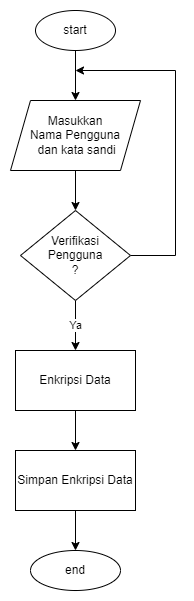

The diagram above was exported from draw.io. Its source (the exported page's mxGraphModel, read from the mxfile embedded in the PNG):
<mxGraphModel dx="1098" dy="828" grid="1" gridSize="10" guides="1" tooltips="1" connect="1" arrows="1" fold="1" page="1" pageScale="1" pageWidth="850" pageHeight="1100" math="0" shadow="0">
  <root>
    <mxCell id="0" />
    <mxCell id="1" parent="0" />
    <mxCell id="Vp7MOqGNCMfIOp8xSx-s-53" style="edgeStyle=orthogonalEdgeStyle;rounded=0;orthogonalLoop=1;jettySize=auto;html=1;" edge="1" parent="1" source="Vp7MOqGNCMfIOp8xSx-s-52" target="Vp7MOqGNCMfIOp8xSx-s-54">
      <mxGeometry relative="1" as="geometry">
        <mxPoint x="280" y="190" as="targetPoint" />
      </mxGeometry>
    </mxCell>
    <mxCell id="Vp7MOqGNCMfIOp8xSx-s-52" value="start" style="ellipse;whiteSpace=wrap;html=1;" vertex="1" parent="1">
      <mxGeometry x="240" y="100" width="80" height="40" as="geometry" />
    </mxCell>
    <mxCell id="Vp7MOqGNCMfIOp8xSx-s-58" style="edgeStyle=orthogonalEdgeStyle;rounded=0;orthogonalLoop=1;jettySize=auto;html=1;" edge="1" parent="1" source="Vp7MOqGNCMfIOp8xSx-s-54" target="Vp7MOqGNCMfIOp8xSx-s-59">
      <mxGeometry relative="1" as="geometry">
        <mxPoint x="280" y="320" as="targetPoint" />
      </mxGeometry>
    </mxCell>
    <mxCell id="Vp7MOqGNCMfIOp8xSx-s-54" value="Masukkan &lt;br&gt;Nama Pengguna&lt;br&gt;&amp;nbsp;dan kata sandi" style="shape=parallelogram;perimeter=parallelogramPerimeter;whiteSpace=wrap;html=1;fixedSize=1;" vertex="1" parent="1">
      <mxGeometry x="215" y="190" width="130" height="70" as="geometry" />
    </mxCell>
    <mxCell id="Vp7MOqGNCMfIOp8xSx-s-60" value="Ya" style="edgeStyle=orthogonalEdgeStyle;rounded=0;orthogonalLoop=1;jettySize=auto;html=1;" edge="1" parent="1" source="Vp7MOqGNCMfIOp8xSx-s-59" target="Vp7MOqGNCMfIOp8xSx-s-61">
      <mxGeometry relative="1" as="geometry">
        <mxPoint x="280" y="470" as="targetPoint" />
      </mxGeometry>
    </mxCell>
    <mxCell id="Vp7MOqGNCMfIOp8xSx-s-66" style="edgeStyle=orthogonalEdgeStyle;rounded=0;orthogonalLoop=1;jettySize=auto;html=1;exitX=1;exitY=0.5;exitDx=0;exitDy=0;" edge="1" parent="1" source="Vp7MOqGNCMfIOp8xSx-s-59">
      <mxGeometry relative="1" as="geometry">
        <mxPoint x="280" y="160" as="targetPoint" />
        <Array as="points">
          <mxPoint x="380" y="345" />
          <mxPoint x="380" y="160" />
        </Array>
      </mxGeometry>
    </mxCell>
    <mxCell id="Vp7MOqGNCMfIOp8xSx-s-59" value="Verifikasi &lt;br&gt;Pengguna&lt;br&gt;?" style="rhombus;whiteSpace=wrap;html=1;" vertex="1" parent="1">
      <mxGeometry x="225" y="300" width="110" height="90" as="geometry" />
    </mxCell>
    <mxCell id="Vp7MOqGNCMfIOp8xSx-s-62" style="edgeStyle=orthogonalEdgeStyle;rounded=0;orthogonalLoop=1;jettySize=auto;html=1;" edge="1" parent="1" source="Vp7MOqGNCMfIOp8xSx-s-61" target="Vp7MOqGNCMfIOp8xSx-s-63">
      <mxGeometry relative="1" as="geometry">
        <mxPoint x="280" y="560" as="targetPoint" />
      </mxGeometry>
    </mxCell>
    <mxCell id="Vp7MOqGNCMfIOp8xSx-s-61" value="Enkripsi Data" style="rounded=0;whiteSpace=wrap;html=1;" vertex="1" parent="1">
      <mxGeometry x="220" y="440" width="120" height="60" as="geometry" />
    </mxCell>
    <mxCell id="Vp7MOqGNCMfIOp8xSx-s-64" style="edgeStyle=orthogonalEdgeStyle;rounded=0;orthogonalLoop=1;jettySize=auto;html=1;" edge="1" parent="1" source="Vp7MOqGNCMfIOp8xSx-s-63" target="Vp7MOqGNCMfIOp8xSx-s-65">
      <mxGeometry relative="1" as="geometry">
        <mxPoint x="280" y="640" as="targetPoint" />
      </mxGeometry>
    </mxCell>
    <mxCell id="Vp7MOqGNCMfIOp8xSx-s-63" value="Simpan Enkripsi Data" style="rounded=0;whiteSpace=wrap;html=1;" vertex="1" parent="1">
      <mxGeometry x="220" y="540" width="120" height="60" as="geometry" />
    </mxCell>
    <mxCell id="Vp7MOqGNCMfIOp8xSx-s-65" value="end" style="ellipse;whiteSpace=wrap;html=1;" vertex="1" parent="1">
      <mxGeometry x="235" y="640" width="90" height="40" as="geometry" />
    </mxCell>
  </root>
</mxGraphModel>